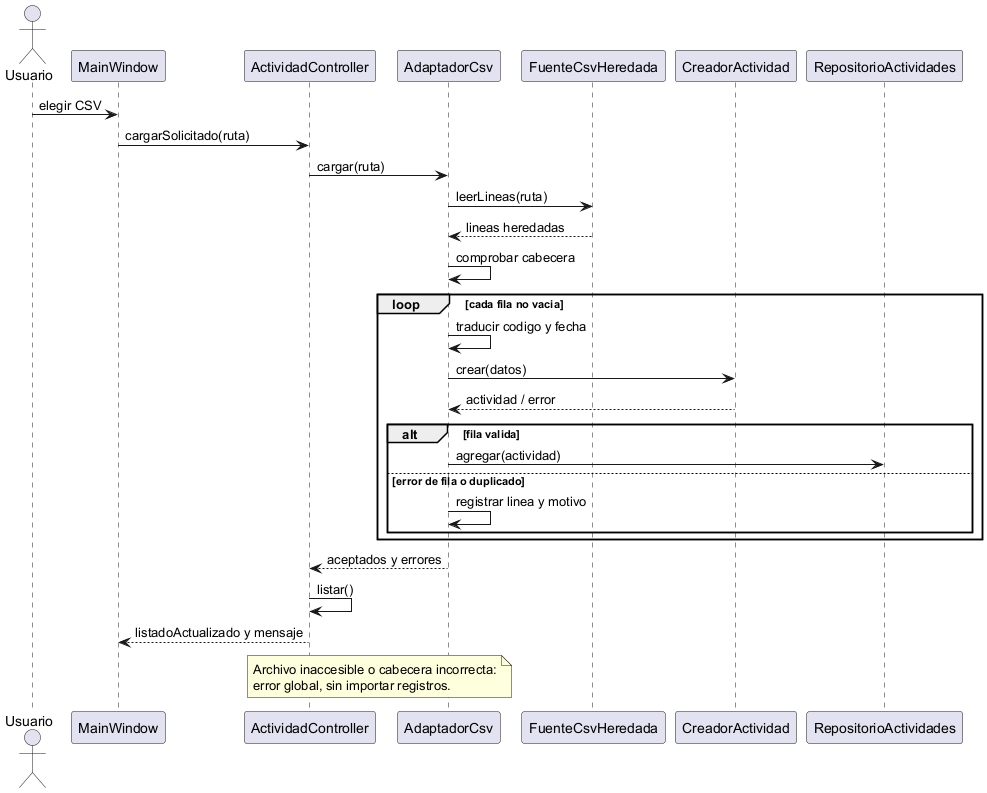

The diagram above was rendered by PlantUML. Its source (embedded in the PNG):
@startuml
actor Usuario
participant MainWindow as V
participant ActividadController as C
participant AdaptadorCsv as A
participant FuenteCsvHeredada as H
participant CreadorActividad as F
participant RepositorioActividades as R
Usuario -> V : elegir CSV
V -> C : cargarSolicitado(ruta)
C -> A : cargar(ruta)
A -> H : leerLineas(ruta)
H --> A : lineas heredadas
A -> A : comprobar cabecera
loop cada fila no vacia
A -> A : traducir codigo y fecha
A -> F : crear(datos)
F --> A : actividad / error
alt fila valida
A -> R : agregar(actividad)
else error de fila o duplicado
A -> A : registrar linea y motivo
end
end
A --> C : aceptados y errores
C -> C : listar()
C --> V : listadoActualizado y mensaje
note over C,A
  Archivo inaccesible o cabecera incorrecta:
  error global, sin importar registros.
end note
@enduml